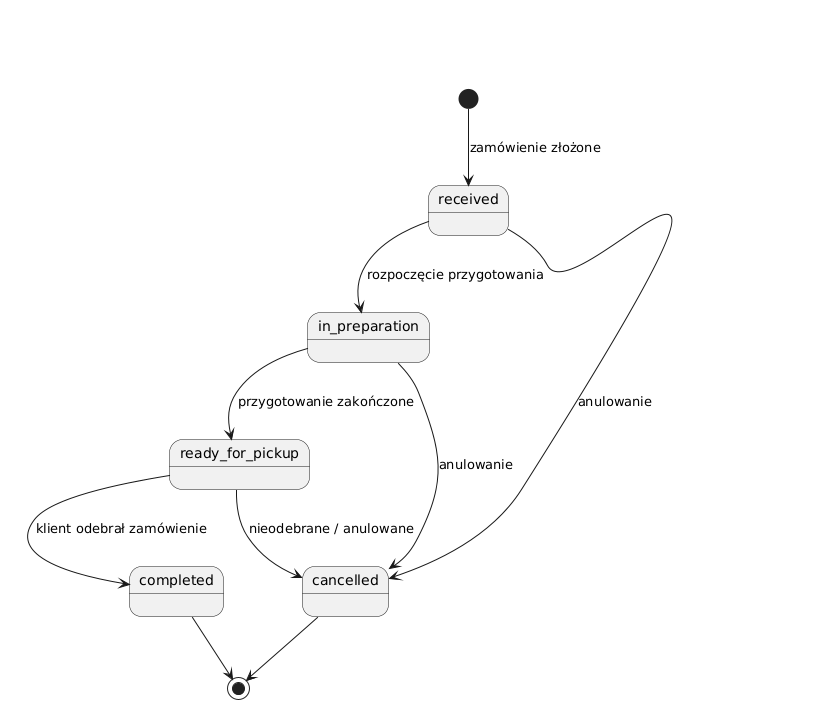

The diagram above was rendered by PlantUML. Its source (embedded in the PNG):
@startuml
[*] --> received : zamówienie złożone

received --> in_preparation : rozpoczęcie przygotowania
in_preparation --> ready_for_pickup : przygotowanie zakończone
ready_for_pickup --> completed : klient odebrał zamówienie

received --> cancelled : anulowanie
in_preparation --> cancelled : anulowanie
ready_for_pickup --> cancelled : nieodebrane / anulowane

completed --> [*]
cancelled --> [*]
@enduml